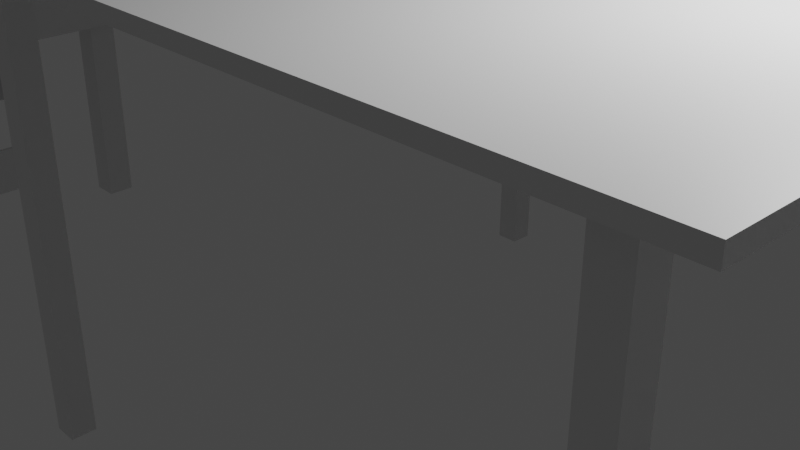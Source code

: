 # Source: untitled.blend2.blend  (saved by Blender 3.4.6; exported with 4.5.12 LTS)
import bpy
from mathutils import Matrix  # noqa: F401  (used for matrix-valued properties, if any)

bpy.ops.wm.read_factory_settings(use_empty=True)
scene = bpy.context.scene
scene.name = 'Scene'

# ---- collections
col_collection = bpy.data.collections.new('Collection'); scene.collection.children.link(col_collection)

# ---- materials (node trees are filled in below, after node groups)
mat_material = bpy.data.materials.new('Material')
mat_material.alpha_threshold = 0.0
mat_material.use_transparent_shadow = False
mat_material.roughness = 0.5
mat_material.line_color = (0.0, 0.0, 0.0, 1.0)

# ---- material node trees
mat_material.use_nodes = True; mat_material.node_tree.nodes.clear()
_N = mat_material.node_tree.nodes; _L = mat_material.node_tree.links
n0 = _N.new('ShaderNodeOutputMaterial'); n0.name = 'Material Output'; n0.location = (300, 300)
n1 = _N.new('ShaderNodeBsdfPrincipled'); n1.name = 'Principled BSDF'; n1.location = (10, 300)
n1.distribution = 'GGX'
n1.subsurface_method = 'RANDOM_WALK_SKIN'
n1.inputs[3].default_value = 1.45
n1.inputs[27].default_value = (0.0, 0.0, 0.0, 1.0)
n1.inputs[28].default_value = 1.0
_L.new(n1.outputs[0], n0.inputs[0])
n0.is_active_output = True

# ---- world
world_world = bpy.data.worlds.new('World'); scene.world = world_world
world_world.use_nodes = True; world_world.node_tree.nodes.clear()
_N = world_world.node_tree.nodes; _L = world_world.node_tree.links
n0 = _N.new('ShaderNodeOutputWorld'); n0.name = 'World Output'; n0.location = (300, 300)
n1 = _N.new('ShaderNodeBackground'); n1.name = 'Background'; n1.location = (10, 300)
n1.inputs[0].default_value = (0.05088, 0.05088, 0.05088, 1.0)
_L.new(n1.outputs[0], n0.inputs[0])
n0.is_active_output = True
world_world.color = (0.05088, 0.05088, 0.05088)
world_world.use_sun_shadow = False
world_world.sun_shadow_jitter_overblur = 0.0

# ---- cameras
cam_camera = bpy.data.cameras.new('Camera')
cam_camera.clip_end = 100.0
cam_camera.ortho_scale = 7.314

# ---- lights
light_light = bpy.data.lights.new('Light', 'POINT')
light_light.transmission_factor = 0.0
light_light.energy = 1000.0
light_light.shadow_soft_size = 0.1
light_light.shadow_maximum_resolution = 0.006
light_light.use_absolute_resolution = True

# ---- meshes
me_cube = bpy.data.meshes.new('Cube')
me_cube.from_pydata([(1.0, 1.0, 1.0), (1.0, 1.0, -1.0), (1.0, -1.0, 1.0), (1.0, -1.0, -1.0), (-1.0, 1.0, 1.0), (-1.0, 1.0, -1.0), (-1.0, -1.0, 1.0), (-1.0, -1.0, -1.0)], [], [(0, 4, 6, 2), (3, 2, 6, 7), (7, 6, 4, 5), (5, 1, 3, 7), (1, 0, 2, 3), (5, 4, 0, 1)])
_uv = me_cube.uv_layers.new(name='UVMap')
_uv.uv.foreach_set('vector', [0.625, 0.5, 0.875, 0.5, 0.875, 0.75, 0.625, 0.75, 0.375, 0.75, 0.625, 0.75, 0.625, 1.0, 0.375, 1.0, 0.375, 0.0, 0.625, 0.0, 0.625, 0.25, 0.375, 0.25, 0.125, 0.5, 0.375, 0.5, 0.375, 0.75, 0.125, 0.75, 0.375, 0.5, 0.625, 0.5, 0.625, 0.75, 0.375, 0.75, 0.375, 0.25, 0.625, 0.25, 0.625, 0.5, 0.375, 0.5])
me_cube.materials.append(mat_material)
me_cube.use_mirror_vertex_groups = False
me_cube.update()
me_cube_001 = bpy.data.meshes.new('Cube.001')
me_cube_001.from_pydata([(-1.0, -1.0, -1.0), (-1.0, -1.0, 1.0), (-1.0, 1.0, -1.0), (-1.0, 1.0, 1.0), (1.0, -1.0, -1.0), (1.0, -1.0, 1.0), (1.0, 1.0, -1.0), (1.0, 1.0, 1.0)], [], [(0, 1, 3, 2), (2, 3, 7, 6), (6, 7, 5, 4), (4, 5, 1, 0), (2, 6, 4, 0), (7, 3, 1, 5)])
_uv = me_cube_001.uv_layers.new(name='UVMap')
_uv.uv.foreach_set('vector', [0.375, 0.0, 0.625, 0.0, 0.625, 0.25, 0.375, 0.25, 0.375, 0.25, 0.625, 0.25, 0.625, 0.5, 0.375, 0.5, 0.375, 0.5, 0.625, 0.5, 0.625, 0.75, 0.375, 0.75, 0.375, 0.75, 0.625, 0.75, 0.625, 1.0, 0.375, 1.0, 0.125, 0.5, 0.375, 0.5, 0.375, 0.75, 0.125, 0.75, 0.625, 0.5, 0.875, 0.5, 0.875, 0.75, 0.625, 0.75])
me_cube_001.update()
me_cube_002 = bpy.data.meshes.new('Cube.002')
me_cube_002.from_pydata([(-1.0, -1.0, -1.0), (-1.0, -1.0, 1.0), (-1.0, 1.0, -1.0), (-1.0, 1.0, 1.0), (1.0, -1.0, -1.0), (1.0, -1.0, 1.0), (1.0, 1.0, -1.0), (1.0, 1.0, 1.0)], [], [(0, 1, 3, 2), (2, 3, 7, 6), (6, 7, 5, 4), (4, 5, 1, 0), (2, 6, 4, 0), (7, 3, 1, 5)])
_uv = me_cube_002.uv_layers.new(name='UVMap')
_uv.uv.foreach_set('vector', [0.375, 0.0, 0.625, 0.0, 0.625, 0.25, 0.375, 0.25, 0.375, 0.25, 0.625, 0.25, 0.625, 0.5, 0.375, 0.5, 0.375, 0.5, 0.625, 0.5, 0.625, 0.75, 0.375, 0.75, 0.375, 0.75, 0.625, 0.75, 0.625, 1.0, 0.375, 1.0, 0.125, 0.5, 0.375, 0.5, 0.375, 0.75, 0.125, 0.75, 0.625, 0.5, 0.875, 0.5, 0.875, 0.75, 0.625, 0.75])
me_cube_002.update()
me_cube_003 = bpy.data.meshes.new('Cube.003')
me_cube_003.from_pydata([(-1.0, -1.0, -1.0), (-1.0, -1.0, 1.0), (-1.0, 1.0, -1.0), (-1.0, 1.0, 1.0), (1.0, -1.0, -1.0), (1.0, -1.0, 1.0), (1.0, 1.0, -1.0), (1.0, 1.0, 1.0)], [], [(0, 1, 3, 2), (2, 3, 7, 6), (6, 7, 5, 4), (4, 5, 1, 0), (2, 6, 4, 0), (7, 3, 1, 5)])
_uv = me_cube_003.uv_layers.new(name='UVMap')
_uv.uv.foreach_set('vector', [0.375, 0.0, 0.625, 0.0, 0.625, 0.25, 0.375, 0.25, 0.375, 0.25, 0.625, 0.25, 0.625, 0.5, 0.375, 0.5, 0.375, 0.5, 0.625, 0.5, 0.625, 0.75, 0.375, 0.75, 0.375, 0.75, 0.625, 0.75, 0.625, 1.0, 0.375, 1.0, 0.125, 0.5, 0.375, 0.5, 0.375, 0.75, 0.125, 0.75, 0.625, 0.5, 0.875, 0.5, 0.875, 0.75, 0.625, 0.75])
me_cube_003.update()
me_cube_004 = bpy.data.meshes.new('Cube.004')
me_cube_004.from_pydata([(-1.0, -1.0, -1.0), (-1.0, -1.0, 1.0), (-1.0, 1.0, -1.0), (-1.0, 1.0, 1.0), (1.0, -1.0, -1.0), (1.0, -1.0, 1.0), (1.0, 1.0, -1.0), (1.0, 1.0, 1.0)], [], [(0, 1, 3, 2), (2, 3, 7, 6), (6, 7, 5, 4), (4, 5, 1, 0), (2, 6, 4, 0), (7, 3, 1, 5)])
_uv = me_cube_004.uv_layers.new(name='UVMap')
_uv.uv.foreach_set('vector', [0.375, 0.0, 0.625, 0.0, 0.625, 0.25, 0.375, 0.25, 0.375, 0.25, 0.625, 0.25, 0.625, 0.5, 0.375, 0.5, 0.375, 0.5, 0.625, 0.5, 0.625, 0.75, 0.375, 0.75, 0.375, 0.75, 0.625, 0.75, 0.625, 1.0, 0.375, 1.0, 0.125, 0.5, 0.375, 0.5, 0.375, 0.75, 0.125, 0.75, 0.625, 0.5, 0.875, 0.5, 0.875, 0.75, 0.625, 0.75])
me_cube_004.update()
me_cube_005 = bpy.data.meshes.new('Cube.005')
me_cube_005.from_pydata([(-1.0, -1.0, -1.0), (-1.0, -1.0, 1.0), (-1.0, 1.0, -1.0), (-1.0, 1.0, 1.0), (1.0, -1.0, -1.0), (1.0, -1.0, 1.0), (1.0, 1.0, -1.0), (1.0, 1.0, 1.0)], [], [(0, 1, 3, 2), (2, 3, 7, 6), (6, 7, 5, 4), (4, 5, 1, 0), (2, 6, 4, 0), (7, 3, 1, 5)])
_uv = me_cube_005.uv_layers.new(name='UVMap')
_uv.uv.foreach_set('vector', [0.375, 0.0, 0.625, 0.0, 0.625, 0.25, 0.375, 0.25, 0.375, 0.25, 0.625, 0.25, 0.625, 0.5, 0.375, 0.5, 0.375, 0.5, 0.625, 0.5, 0.625, 0.75, 0.375, 0.75, 0.375, 0.75, 0.625, 0.75, 0.625, 1.0, 0.375, 1.0, 0.125, 0.5, 0.375, 0.5, 0.375, 0.75, 0.125, 0.75, 0.625, 0.5, 0.875, 0.5, 0.875, 0.75, 0.625, 0.75])
me_cube_005.update()
me_cube_006 = bpy.data.meshes.new('Cube.006')
me_cube_006.from_pydata([(-1.0, -1.0, -1.0), (-1.0, -1.0, 1.0), (-1.0, 1.0, -1.0), (-1.0, 1.0, 1.0), (1.0, -1.0, -1.0), (1.0, -1.0, 1.0), (1.0, 1.0, -1.0), (1.0, 1.0, 1.0)], [], [(0, 1, 3, 2), (2, 3, 7, 6), (6, 7, 5, 4), (4, 5, 1, 0), (2, 6, 4, 0), (7, 3, 1, 5)])
_uv = me_cube_006.uv_layers.new(name='UVMap')
_uv.uv.foreach_set('vector', [0.375, 0.0, 0.625, 0.0, 0.625, 0.25, 0.375, 0.25, 0.375, 0.25, 0.625, 0.25, 0.625, 0.5, 0.375, 0.5, 0.375, 0.5, 0.625, 0.5, 0.625, 0.75, 0.375, 0.75, 0.375, 0.75, 0.625, 0.75, 0.625, 1.0, 0.375, 1.0, 0.125, 0.5, 0.375, 0.5, 0.375, 0.75, 0.125, 0.75, 0.625, 0.5, 0.875, 0.5, 0.875, 0.75, 0.625, 0.75])
me_cube_006.update()
me_cube_007 = bpy.data.meshes.new('Cube.007')
me_cube_007.from_pydata([(-1.0, -1.0, -1.0), (-1.0, -1.0, 1.0), (-1.0, 1.0, -1.0), (-1.0, 1.0, 1.0), (1.0, -1.0, -1.0), (1.0, -1.0, 1.0), (1.0, 1.0, -1.0), (1.0, 1.0, 1.0)], [], [(0, 1, 3, 2), (2, 3, 7, 6), (6, 7, 5, 4), (4, 5, 1, 0), (2, 6, 4, 0), (7, 3, 1, 5)])
_uv = me_cube_007.uv_layers.new(name='UVMap')
_uv.uv.foreach_set('vector', [0.375, 0.0, 0.625, 0.0, 0.625, 0.25, 0.375, 0.25, 0.375, 0.25, 0.625, 0.25, 0.625, 0.5, 0.375, 0.5, 0.375, 0.5, 0.625, 0.5, 0.625, 0.75, 0.375, 0.75, 0.375, 0.75, 0.625, 0.75, 0.625, 1.0, 0.375, 1.0, 0.125, 0.5, 0.375, 0.5, 0.375, 0.75, 0.125, 0.75, 0.625, 0.5, 0.875, 0.5, 0.875, 0.75, 0.625, 0.75])
me_cube_007.update()
me_cube_008 = bpy.data.meshes.new('Cube.008')
me_cube_008.from_pydata([(-1.0, -1.0, -1.0), (-1.0, -1.0, 1.0), (-1.0, 1.0, -1.0), (-1.0, 1.0, 1.0), (1.0, -1.0, -1.0), (1.0, -1.0, 1.0), (1.0, 1.0, -1.0), (1.0, 1.0, 1.0)], [], [(0, 1, 3, 2), (2, 3, 7, 6), (6, 7, 5, 4), (4, 5, 1, 0), (2, 6, 4, 0), (7, 3, 1, 5)])
_uv = me_cube_008.uv_layers.new(name='UVMap')
_uv.uv.foreach_set('vector', [0.375, 0.0, 0.625, 0.0, 0.625, 0.25, 0.375, 0.25, 0.375, 0.25, 0.625, 0.25, 0.625, 0.5, 0.375, 0.5, 0.375, 0.5, 0.625, 0.5, 0.625, 0.75, 0.375, 0.75, 0.375, 0.75, 0.625, 0.75, 0.625, 1.0, 0.375, 1.0, 0.125, 0.5, 0.375, 0.5, 0.375, 0.75, 0.125, 0.75, 0.625, 0.5, 0.875, 0.5, 0.875, 0.75, 0.625, 0.75])
me_cube_008.update()
me_cube_009 = bpy.data.meshes.new('Cube.009')
me_cube_009.from_pydata([(-1.0, -1.0, -1.0), (-1.0, -1.0, 1.0), (-1.0, 1.0, -1.0), (-1.0, 1.0, 1.0), (1.0, -1.0, -1.0), (1.0, -1.0, 1.0), (1.0, 1.0, -1.0), (1.0, 1.0, 1.0)], [], [(0, 1, 3, 2), (2, 3, 7, 6), (6, 7, 5, 4), (4, 5, 1, 0), (2, 6, 4, 0), (7, 3, 1, 5)])
_uv = me_cube_009.uv_layers.new(name='UVMap')
_uv.uv.foreach_set('vector', [0.375, 0.0, 0.625, 0.0, 0.625, 0.25, 0.375, 0.25, 0.375, 0.25, 0.625, 0.25, 0.625, 0.5, 0.375, 0.5, 0.375, 0.5, 0.625, 0.5, 0.625, 0.75, 0.375, 0.75, 0.375, 0.75, 0.625, 0.75, 0.625, 1.0, 0.375, 1.0, 0.125, 0.5, 0.375, 0.5, 0.375, 0.75, 0.125, 0.75, 0.625, 0.5, 0.875, 0.5, 0.875, 0.75, 0.625, 0.75])
me_cube_009.update()
me_cube_011 = bpy.data.meshes.new('Cube.011')
me_cube_011.from_pydata([(-1.0, -1.0, -1.0), (-1.0, -1.0, 1.0), (-1.0, 1.0, -1.0), (-1.0, 1.0, 1.0), (1.0, -1.0, -1.0), (1.0, -1.0, 1.0), (1.0, 1.0, -1.0), (1.0, 1.0, 1.0)], [], [(0, 1, 3, 2), (2, 3, 7, 6), (6, 7, 5, 4), (4, 5, 1, 0), (2, 6, 4, 0), (7, 3, 1, 5)])
_uv = me_cube_011.uv_layers.new(name='UVMap')
_uv.uv.foreach_set('vector', [0.375, 0.0, 0.625, 0.0, 0.625, 0.25, 0.375, 0.25, 0.375, 0.25, 0.625, 0.25, 0.625, 0.5, 0.375, 0.5, 0.375, 0.5, 0.625, 0.5, 0.625, 0.75, 0.375, 0.75, 0.375, 0.75, 0.625, 0.75, 0.625, 1.0, 0.375, 1.0, 0.125, 0.5, 0.375, 0.5, 0.375, 0.75, 0.125, 0.75, 0.625, 0.5, 0.875, 0.5, 0.875, 0.75, 0.625, 0.75])
me_cube_011.update()
me_cube_012 = bpy.data.meshes.new('Cube.012')
me_cube_012.from_pydata([(-1.0, -1.0, -1.0), (-1.0, -1.0, 1.0), (-1.0, 1.0, -1.0), (-1.0, 1.0, 1.0), (1.0, -1.0, -1.0), (1.0, -1.0, 1.0), (1.0, 1.0, -1.0), (1.0, 1.0, 1.0)], [], [(0, 1, 3, 2), (2, 3, 7, 6), (6, 7, 5, 4), (4, 5, 1, 0), (2, 6, 4, 0), (7, 3, 1, 5)])
_uv = me_cube_012.uv_layers.new(name='UVMap')
_uv.uv.foreach_set('vector', [0.375, 0.0, 0.625, 0.0, 0.625, 0.25, 0.375, 0.25, 0.375, 0.25, 0.625, 0.25, 0.625, 0.5, 0.375, 0.5, 0.375, 0.5, 0.625, 0.5, 0.625, 0.75, 0.375, 0.75, 0.375, 0.75, 0.625, 0.75, 0.625, 1.0, 0.375, 1.0, 0.125, 0.5, 0.375, 0.5, 0.375, 0.75, 0.125, 0.75, 0.625, 0.5, 0.875, 0.5, 0.875, 0.75, 0.625, 0.75])
me_cube_012.update()
me_cube_013 = bpy.data.meshes.new('Cube.013')
me_cube_013.from_pydata([(-1.0, -1.0, -1.0), (-1.0, -1.0, 1.0), (-1.0, 1.0, -1.0), (-1.0, 1.0, 1.0), (1.0, -1.0, -1.0), (1.0, -1.0, 1.0), (1.0, 1.0, -1.0), (1.0, 1.0, 1.0)], [], [(0, 1, 3, 2), (2, 3, 7, 6), (6, 7, 5, 4), (4, 5, 1, 0), (2, 6, 4, 0), (7, 3, 1, 5)])
_uv = me_cube_013.uv_layers.new(name='UVMap')
_uv.uv.foreach_set('vector', [0.375, 0.0, 0.625, 0.0, 0.625, 0.25, 0.375, 0.25, 0.375, 0.25, 0.625, 0.25, 0.625, 0.5, 0.375, 0.5, 0.375, 0.5, 0.625, 0.5, 0.625, 0.75, 0.375, 0.75, 0.375, 0.75, 0.625, 0.75, 0.625, 1.0, 0.375, 1.0, 0.125, 0.5, 0.375, 0.5, 0.375, 0.75, 0.125, 0.75, 0.625, 0.5, 0.875, 0.5, 0.875, 0.75, 0.625, 0.75])
me_cube_013.update()
me_cube_014 = bpy.data.meshes.new('Cube.014')
me_cube_014.from_pydata([(-1.0, -1.0, -1.0), (-1.0, -1.0, 1.0), (-1.0, 1.0, -1.0), (-1.0, 1.0, 1.0), (1.0, -1.0, -1.0), (1.0, -1.0, 1.0), (1.0, 1.0, -1.0), (1.0, 1.0, 1.0)], [], [(0, 1, 3, 2), (2, 3, 7, 6), (6, 7, 5, 4), (4, 5, 1, 0), (2, 6, 4, 0), (7, 3, 1, 5)])
_uv = me_cube_014.uv_layers.new(name='UVMap')
_uv.uv.foreach_set('vector', [0.375, 0.0, 0.625, 0.0, 0.625, 0.25, 0.375, 0.25, 0.375, 0.25, 0.625, 0.25, 0.625, 0.5, 0.375, 0.5, 0.375, 0.5, 0.625, 0.5, 0.625, 0.75, 0.375, 0.75, 0.375, 0.75, 0.625, 0.75, 0.625, 1.0, 0.375, 1.0, 0.125, 0.5, 0.375, 0.5, 0.375, 0.75, 0.125, 0.75, 0.625, 0.5, 0.875, 0.5, 0.875, 0.75, 0.625, 0.75])
me_cube_014.update()
me_cube_016 = bpy.data.meshes.new('Cube.016')
me_cube_016.from_pydata([(-1.0, -1.0, -1.0), (-1.0, -1.0, 1.0), (-1.0, 1.0, -1.0), (-1.0, 1.0, 1.0), (1.0, -1.0, -1.0), (1.0, -1.0, 1.0), (1.0, 1.0, -1.0), (1.0, 1.0, 1.0)], [], [(0, 1, 3, 2), (2, 3, 7, 6), (6, 7, 5, 4), (4, 5, 1, 0), (2, 6, 4, 0), (7, 3, 1, 5)])
_uv = me_cube_016.uv_layers.new(name='UVMap')
_uv.uv.foreach_set('vector', [0.375, 0.0, 0.625, 0.0, 0.625, 0.25, 0.375, 0.25, 0.375, 0.25, 0.625, 0.25, 0.625, 0.5, 0.375, 0.5, 0.375, 0.5, 0.625, 0.5, 0.625, 0.75, 0.375, 0.75, 0.375, 0.75, 0.625, 0.75, 0.625, 1.0, 0.375, 1.0, 0.125, 0.5, 0.375, 0.5, 0.375, 0.75, 0.125, 0.75, 0.625, 0.5, 0.875, 0.5, 0.875, 0.75, 0.625, 0.75])
me_cube_016.update()
me_cube_019 = bpy.data.meshes.new('Cube.019')
me_cube_019.from_pydata([(-1.0, -1.0, -1.0), (-1.0, -1.0, 1.0), (-1.0, 1.0, -1.0), (-1.0, 1.0, 1.0), (1.0, -1.0, -1.0), (1.0, -1.0, 1.0), (1.0, 1.0, -1.0), (1.0, 1.0, 1.0)], [], [(0, 1, 3, 2), (2, 3, 7, 6), (6, 7, 5, 4), (4, 5, 1, 0), (2, 6, 4, 0), (7, 3, 1, 5)])
_uv = me_cube_019.uv_layers.new(name='UVMap')
_uv.uv.foreach_set('vector', [0.375, 0.0, 0.625, 0.0, 0.625, 0.25, 0.375, 0.25, 0.375, 0.25, 0.625, 0.25, 0.625, 0.5, 0.375, 0.5, 0.375, 0.5, 0.625, 0.5, 0.625, 0.75, 0.375, 0.75, 0.375, 0.75, 0.625, 0.75, 0.625, 1.0, 0.375, 1.0, 0.125, 0.5, 0.375, 0.5, 0.375, 0.75, 0.125, 0.75, 0.625, 0.5, 0.875, 0.5, 0.875, 0.75, 0.625, 0.75])
me_cube_019.update()
me_cube_020 = bpy.data.meshes.new('Cube.020')
me_cube_020.from_pydata([(-1.0, -1.0, -1.0), (-1.0, -1.0, 1.0), (-1.0, 1.0, -1.0), (-1.0, 1.0, 1.0), (1.0, -1.0, -1.0), (1.0, -1.0, 1.0), (1.0, 1.0, -1.0), (1.0, 1.0, 1.0)], [], [(0, 1, 3, 2), (2, 3, 7, 6), (6, 7, 5, 4), (4, 5, 1, 0), (2, 6, 4, 0), (7, 3, 1, 5)])
_uv = me_cube_020.uv_layers.new(name='UVMap')
_uv.uv.foreach_set('vector', [0.375, 0.0, 0.625, 0.0, 0.625, 0.25, 0.375, 0.25, 0.375, 0.25, 0.625, 0.25, 0.625, 0.5, 0.375, 0.5, 0.375, 0.5, 0.625, 0.5, 0.625, 0.75, 0.375, 0.75, 0.375, 0.75, 0.625, 0.75, 0.625, 1.0, 0.375, 1.0, 0.125, 0.5, 0.375, 0.5, 0.375, 0.75, 0.125, 0.75, 0.625, 0.5, 0.875, 0.5, 0.875, 0.75, 0.625, 0.75])
me_cube_020.update()

# ---- objects
ob_cube = bpy.data.objects.new('Cube', me_cube)
ob_light = bpy.data.objects.new('Light', light_light)
ob_camera = bpy.data.objects.new('Camera', cam_camera)
ob_cube_001 = bpy.data.objects.new('Cube.001', me_cube_001)
ob_cube_002 = bpy.data.objects.new('Cube.002', me_cube_002)
ob_cube_003 = bpy.data.objects.new('Cube.003', me_cube_003)
ob_cube_004 = bpy.data.objects.new('Cube.004', me_cube_004)
ob_cube_005 = bpy.data.objects.new('Cube.005', me_cube_005)
ob_cube_006 = bpy.data.objects.new('Cube.006', me_cube_006)
ob_cube_007 = bpy.data.objects.new('Cube.007', me_cube_007)
ob_cube_008 = bpy.data.objects.new('Cube.008', me_cube_008)
ob_cube_009 = bpy.data.objects.new('Cube.009', me_cube_009)
ob_cube_010 = bpy.data.objects.new('Cube.010', me_cube_011)
ob_cube_011 = bpy.data.objects.new('Cube.011', me_cube_012)
ob_cube_012 = bpy.data.objects.new('Cube.012', me_cube_013)
ob_cube_013 = bpy.data.objects.new('Cube.013', me_cube_014)
ob_cube_015 = bpy.data.objects.new('Cube.015', me_cube_016)
ob_cube_018 = bpy.data.objects.new('Cube.018', me_cube_019)
ob_cube_019 = bpy.data.objects.new('Cube.019', me_cube_020)

# ---- transforms, parenting, visibility, modifiers, constraints
ob_cube.location = (0.4473, 1.757, 2.733)
ob_cube.scale = (-4.819, -4.819, 0.0786)
ob_cube.lock_rotations_4d = False
ob_cube.empty_display_type = 'ARROWS'
ob_cube.lineart.crease_threshold = 0.0
ob_light.location = (4.076, 1.005, 5.904)
ob_light.rotation_euler = (0.6503, 0.05522, 1.866)
ob_light.lock_rotations_4d = False
ob_light.empty_display_type = 'ARROWS'
ob_light.color = (0.0, 0.0, 0.0, 0.0)
ob_light.lineart.crease_threshold = 0.0
ob_camera.location = (7.359, -6.926, 4.958)
ob_camera.rotation_euler = (1.109, 0.0, 0.8149)
ob_camera.lock_rotations_4d = False
ob_camera.empty_display_type = 'ARROWS'
ob_camera.color = (0.0, 0.0, 0.0, 0.0)
ob_camera.display_type = 'WIRE'
ob_camera.lineart.crease_threshold = 0.0
ob_cube_001.location = (4.846, 5.35, -0.3958)
ob_cube_001.scale = (-0.1641, -0.1641, 2.976)
ob_cube_002.location = (-3.306, 5.717, -0.4334)
ob_cube_002.scale = (-0.1641, -0.1641, 2.976)
ob_cube_003.location = (-3.533, -2.146, -0.4602)
ob_cube_003.scale = (-0.1641, -0.1641, 2.976)
ob_cube_004.location = (4.484, -2.595, -0.4466)
ob_cube_004.scale = (-0.1641, -0.1641, 2.976)
ob_cube_005.location = (-12.74, 0.931, -0.4291)
ob_cube_005.scale = (2.166, 2.166, -0.3357)
ob_cube_006.location = (-10.9, 2.622, -2.128)
ob_cube_006.scale = (-0.2273, -0.2273, 1.956)
ob_cube_007.location = (-11.23, -0.529, -2.47)
ob_cube_007.scale = (-0.1919, -0.1919, 1.652)
ob_cube_008.location = (-14.35, -0.2689, -0.3202)
ob_cube_008.scale = (-0.155, -0.155, 3.064)
ob_cube_009.location = (-14.16, 2.384, -0.473)
ob_cube_009.scale = (-0.1835, -0.1835, 3.292)
ob_cube_010.location = (-14.24, 1.069, 1.817)
ob_cube_010.scale = (0.03378, 1.36, 0.4082)
ob_cube_011.location = (-14.46, 1.074, -2.682)
ob_cube_011.scale = (0.03378, 1.36, 0.4082)
ob_cube_012.location = (-14.24, 1.069, 1.817)
ob_cube_012.scale = (0.03378, 1.36, 0.4082)
ob_cube_013.location = (-11.15, 0.1706, -3.211)
ob_cube_013.scale = (0.03378, 1.36, 0.4082)
ob_cube_015.location = (10.53, 2.404, 0.1945)
ob_cube_015.scale = (2.166, 2.166, -0.3357)
ob_cube_018.location = (12.89, 0.4993, -0.8331)
ob_cube_018.scale = (-0.1919, -0.1919, 4.54)
ob_cube_019.location = (11.53, 4.034, -1.338)
ob_cube_019.scale = (-0.2273, -0.2273, 4.048)

# ---- collection membership
col_collection.objects.link(ob_cube)
col_collection.objects.link(ob_light)
col_collection.objects.link(ob_camera)
col_collection.objects.link(ob_cube_001)
col_collection.objects.link(ob_cube_002)
col_collection.objects.link(ob_cube_003)
col_collection.objects.link(ob_cube_004)
col_collection.objects.link(ob_cube_005)
col_collection.objects.link(ob_cube_006)
col_collection.objects.link(ob_cube_007)
col_collection.objects.link(ob_cube_008)
col_collection.objects.link(ob_cube_009)
col_collection.objects.link(ob_cube_010)
col_collection.objects.link(ob_cube_011)
col_collection.objects.link(ob_cube_012)
col_collection.objects.link(ob_cube_013)
col_collection.objects.link(ob_cube_015)
col_collection.objects.link(ob_cube_018)
col_collection.objects.link(ob_cube_019)

# ---- scene / render settings (as saved in the file)
scene.camera = ob_camera
scene.frame_start = 1; scene.frame_end = 250; scene.frame_set(1)
scene.render.engine = 'BLENDER_EEVEE_NEXT'
scene.cycles.sampling_pattern = 'TABULATED_SOBOL'
scene.cycles.use_light_tree = False
scene.view_settings.view_transform = 'Filmic'
bpy.context.view_layer.update()
